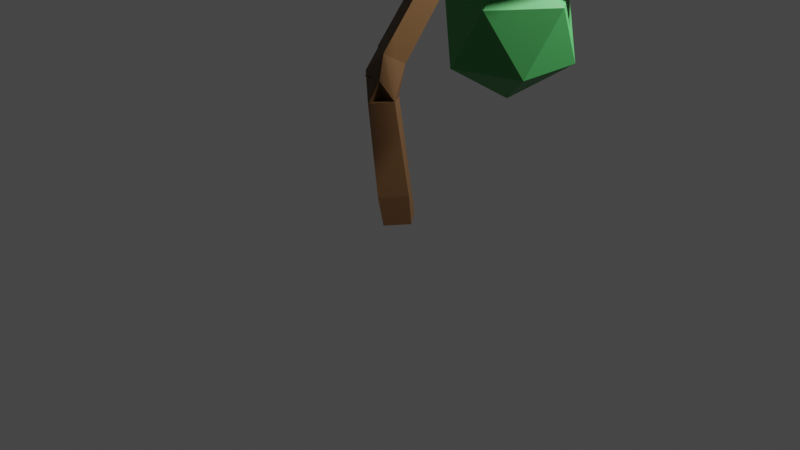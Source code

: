 # Source: whackTree.blend  (saved by Blender 2.81.16; exported with 4.5.12 LTS)
import bpy
from mathutils import Matrix  # noqa: F401  (used for matrix-valued properties, if any)

bpy.ops.wm.read_factory_settings(use_empty=True)
scene = bpy.context.scene
scene.name = 'Scene'

# ---- collections
col_collection = bpy.data.collections.new('Collection'); scene.collection.children.link(col_collection)

# ---- materials (node trees are filled in below, after node groups)
mat_brown = bpy.data.materials.new('Brown')
mat_brown.use_transparent_shadow = False
mat_green = bpy.data.materials.new('Green')
mat_green.use_transparent_shadow = False

# ---- material node trees
mat_brown.use_nodes = True; mat_brown.node_tree.nodes.clear()
_N = mat_brown.node_tree.nodes; _L = mat_brown.node_tree.links
n0 = _N.new('ShaderNodeOutputMaterial'); n0.name = 'Material Output'; n0.location = (300, 300)
n1 = _N.new('ShaderNodeBsdfPrincipled'); n1.name = 'Principled BSDF'; n1.location = (10, 300)
n1.distribution = 'GGX'
n1.subsurface_method = 'BURLEY'
n1.inputs[0].default_value = (0.1226, 0.06025, 0.02174, 1.0)
n1.inputs[3].default_value = 1.45
n1.inputs[27].default_value = (0.0, 0.0, 0.0, 1.0)
n1.inputs[28].default_value = 1.0
_L.new(n1.outputs[0], n0.inputs[0])
n0.is_active_output = True
mat_green.use_nodes = True; mat_green.node_tree.nodes.clear()
_N = mat_green.node_tree.nodes; _L = mat_green.node_tree.links
n0 = _N.new('ShaderNodeOutputMaterial'); n0.name = 'Material Output'; n0.location = (300, 300)
n1 = _N.new('ShaderNodeBsdfPrincipled'); n1.name = 'Principled BSDF'; n1.location = (10, 300)
n1.distribution = 'GGX'
n1.subsurface_method = 'BURLEY'
n1.inputs[0].default_value = (0.0529, 0.3111, 0.07588, 1.0)
n1.inputs[3].default_value = 1.45
n1.inputs[27].default_value = (0.0, 0.0, 0.0, 1.0)
n1.inputs[28].default_value = 1.0
_L.new(n1.outputs[0], n0.inputs[0])
n0.is_active_output = True

# ---- world
world_world = bpy.data.worlds.new('World'); scene.world = world_world
world_world.use_nodes = True; world_world.node_tree.nodes.clear()
_N = world_world.node_tree.nodes; _L = world_world.node_tree.links
n0 = _N.new('ShaderNodeOutputWorld'); n0.name = 'World Output'; n0.location = (300, 300)
n1 = _N.new('ShaderNodeBackground'); n1.name = 'Background'; n1.location = (10, 300)
n1.inputs[0].default_value = (0.05088, 0.05088, 0.05088, 1.0)
_L.new(n1.outputs[0], n0.inputs[0])
n0.is_active_output = True
world_world.color = (0.05088, 0.05088, 0.05088)
world_world.use_sun_shadow = False
world_world.sun_shadow_jitter_overblur = 0.0

# ---- cameras
cam_camera = bpy.data.cameras.new('Camera')
cam_camera.clip_end = 100.0
cam_camera.ortho_scale = 7.314

# ---- lights
light_light = bpy.data.lights.new('Light', 'POINT')
light_light.transmission_factor = 0.0
light_light.energy = 1000.0
light_light.shadow_soft_size = 0.1
light_light.shadow_maximum_resolution = 0.006
light_light.use_absolute_resolution = True
light_light_001 = bpy.data.lights.new('Light.001', 'POINT')
light_light_001.transmission_factor = 0.0
light_light_001.energy = 1000.0
light_light_001.shadow_soft_size = 0.1
light_light_001.shadow_maximum_resolution = 0.006
light_light_001.use_absolute_resolution = True

# ---- meshes
me_icosphere_002 = bpy.data.meshes.new('Icosphere.002')
me_icosphere_002.from_pydata([(0.0, 0.0, -1.0), (0.7236, -0.5257, -0.4472), (-0.2764, -0.8506, -0.4472), (-0.8944, 0.0, -0.4472), (-0.2764, 0.8506, -0.4472), (0.7236, 0.5257, -0.4472), (0.2764, -0.8506, 0.4472), (-0.7236, -0.5257, 0.4472), (-0.7236, 0.5257, 0.4472), (0.2764, 0.8506, 0.4472), (0.8944, 0.0, 0.4472), (0.0, 0.0, 1.0), (-3.222, -0.5535, -6.387), (-2.941, -0.7446, -6.588), (-2.688, -0.4523, -6.511), (-2.969, -0.2613, -6.31), (-0.1826, -2.003, -2.986), (-0.2071, -2.03, -2.806), (-0.1238, -1.869, -2.77), (-0.6579, -2.579, 1.249), (-0.6579, -2.579, 1.249), (-0.6579, -2.579, 1.249), (-0.6579, -2.579, 1.249), (-2.955, -0.5029, -6.449), (-2.955, -0.5029, -6.449), (-2.955, -0.5029, -6.449), (-2.955, -0.5029, -6.449), (0.3481, -2.183, 2.206), (1.09, -5.904, -0.3721), (2.407, -2.357, -2.204), (0.1866, 0.528, -0.09522), (-1.688, -1.393, 1.465), (1.804, -1.986, -4.878), (1.81, -1.968, -4.872), (-0.07518, -3.207, 0.008048), (-0.07518, -3.207, 0.008048), (-0.07518, -3.207, 0.008048), (-0.05004, -3.188, -0.02251), (-0.1531, -3.123, 0.1739), (-0.1531, -3.123, 0.1739), (-0.1531, -3.123, 0.1739), (-0.1531, -3.123, 0.1739), (-0.2247, -3.046, 0.3262), (-0.2247, -3.046, 0.3262), (-0.2247, -3.046, 0.3262), (-0.2247, -3.046, 0.3262), (-0.2924, -2.973, 0.4705), (-0.2924, -2.973, 0.4705), (-0.2924, -2.973, 0.4705), (-0.2924, -2.973, 0.4705), (-0.3575, -2.903, 0.6089), (-0.3575, -2.903, 0.6089), (-0.3575, -2.903, 0.6089), (-0.3575, -2.903, 0.6089), (-0.4204, -2.835, 0.7429), (-0.4204, -2.835, 0.7429), (-0.4204, -2.835, 0.7429), (-0.4204, -2.835, 0.7429), (-0.4817, -2.769, 0.8734), (-0.4817, -2.769, 0.8734), (-0.4817, -2.769, 0.8734), (-0.4817, -2.769, 0.8734), (-0.5416, -2.704, 1.001), (-0.5416, -2.704, 1.001), (-0.5416, -2.704, 1.001), (-0.5416, -2.704, 1.001), (-0.6003, -2.641, 1.126), (-0.6003, -2.641, 1.126), (-0.6003, -2.641, 1.126), (-0.6003, -2.641, 1.126), (-0.2175, -1.343, -0.4195), (2.933e-05, -1.25, -0.3008), (-0.05856, -1.452, -0.4925), (-0.6043, -0.9657, 0.6133), (-0.09099, -1.166, -0.4163), (0.1333, -3.269, -0.3438), (-0.1199, -3.287, -0.0783), (1.294, -4.491, -0.2989), (-1.09, -1.252, -3.046), (-1.217, -1.498, -3.1), (-1.407, -1.58, -2.756), (-1.127, -1.294, -2.77), (-0.09332, -1.833, -2.959), (-0.3767, -1.918, -3.021), (-0.4067, -1.952, -2.8), (-0.3048, -1.755, -2.756), (-0.9768, -1.897, -1.184), (-0.9258, -2.024, -0.9957), (-0.7886, -2.137, -1.115), (-0.7893, -1.971, -1.269), (-0.09279, -1.37, -0.6737), (-0.777, -2.246, -1.242), (-1.101, -2.218, -1.444), (-1.019, -2.3, -1.037), (-0.6941, -2.326, -0.8918), (-0.07387, -3.371, -0.3427), (-0.04253, -3.07, -0.2314), (-1.572, -1.349, -2.612), (-1.196, -1.429, -2.75), (-1.333, -1.161, -2.685), (-0.9195, -2.051, -1.541), (-1.223, -2.004, -1.394), (-2.346, -1.255, -4.352), (-2.079, -1.643, -4.438), (-1.644, -1.093, -3.046), (-2.047, -1.312, -4.501), (-1.425, -1.155, -3.278), (-1.451, -1.454, -3.216), (-1.726, -1.404, -3.089), (-2.817, -0.9719, -6.234), (-2.538, -0.6512, -6.15), (-2.48, -1.087, -4.847), (-2.731, -1.356, -4.952), (-2.435, -1.564, -5.065), (-2.202, -1.296, -4.994), (-0.1596, -3.265, -0.1662), (0.05609, -3.198, 0.06523), (-0.09172, -3.337, 0.06617), (-0.001861, -3.126, -0.1773), (-0.509, -2.857, 0.9498), (-0.6973, -2.648, 1.084), (-0.6125, -2.737, 1.169), (-1.217, -1.498, -3.1), (-1.09, -1.252, -3.046), (-1.127, -1.294, -2.77), (-0.2692, -1.726, -2.978), (-0.3504, -1.729, -2.758), (-0.2728, -2.016, -2.797), (-0.3189, -1.947, -3.019), (-0.8173, -2.135, -1.082), (-0.7894, -1.97, -1.269), (-0.9322, -2.028, -1.002), (-0.1775, -1.242, -0.5437), (-0.1452, -1.335, -0.4216), (-0.7696, -2.251, -1.236), (-1.02, -2.299, -1.037), (-0.9356, -2.409, -1.214), (-0.1344, -3.304, -0.401), (0.02963, -3.166, -0.4091), (-1.437, -1.579, -2.735), (-1.572, -1.349, -2.612), (-1.196, -1.429, -2.75), (-1.318, -1.212, -2.603), (-1.122, -2.183, -1.514), (-1.223, -2.004, -1.394), (-0.9769, -1.897, -1.185), (-0.9195, -2.051, -1.541), (-2.355, -1.257, -4.368), (-2.377, -1.586, -4.289), (-2.079, -1.643, -4.438), (-1.425, -1.435, -3.159), (-1.728, -1.402, -3.096), (-2.047, -1.312, -4.501), (-1.425, -1.155, -3.278), (-1.695, -1.104, -3.143), (-2.832, -0.7067, -6.082), (-2.832, -0.7067, -6.082), (-2.832, -0.7067, -6.082), (-2.832, -0.7067, -6.082), (-2.728, -0.8779, -5.774), (-2.728, -0.8779, -5.774), (-2.728, -0.8779, -5.774), (-2.728, -0.8779, -5.774), (-2.631, -1.039, -5.485), (-2.631, -1.039, -5.485), (-2.631, -1.039, -5.485), (-2.631, -1.039, -5.485), (-2.538, -1.193, -5.207), (-2.538, -1.193, -5.207), (-2.538, -1.193, -5.207), (-2.538, -1.193, -5.207), (-2.448, -1.342, -4.938), (-2.448, -1.342, -4.938), (-2.448, -1.342, -4.938), (-2.448, -1.342, -4.938), (-1.44, -1.126, -2.776), (-1.365, -1.409, -2.845), (-1.541, -1.085, -3.057), (-1.576, -1.373, -3.068), (-1.301, -1.395, -2.951), (0.02362, -3.314, -0.2023), (0.02362, -3.314, -0.2023), (0.02362, -3.314, -0.2023), (0.02362, -3.314, -0.2023), (0.02363, -3.314, -0.2023), (0.02363, -3.314, -0.2023), (0.02363, -3.314, -0.2023), (0.02363, -3.314, -0.2023), (-2.359, -1.488, -4.675), (-2.359, -1.488, -4.675), (-2.359, -1.488, -4.675), (-2.359, -1.488, -4.675), (-2.246, -1.312, -4.645), (-2.197, -1.574, -4.78), (-2.512, -1.637, -4.617), (-0.04724, -1.306, -0.4875), (-0.04724, -1.306, -0.4875), (-0.04724, -1.306, -0.4875), (-0.04724, -1.306, -0.4875), (-0.04724, -1.306, -0.4875), (-0.04724, -1.306, -0.4875), (-0.04724, -1.306, -0.4875), (-0.04724, -1.306, -0.4875), (-1.02, -2.136, -1.263), (-1.02, -2.136, -1.263), (-1.02, -2.136, -1.263), (-1.02, -2.136, -1.263), (-1.076, -2.203, -1.153), (-0.8937, -2.143, -1.203), (-0.9645, -2.069, -1.373), (0.04893, -1.724, -2.834), (0.1316, -1.878, -2.936), (0.1165, -1.995, -2.771), (0.03388, -1.841, -2.669), (1.567, -1.282, -2.341), (-0.4965, -2.422, 1.427), (-0.5783, -2.549, 1.107), (-0.5302, -2.612, 1.233), (-0.5201, -2.52, 1.493), (0.3521, -2.167, 2.196), (1.154, -4.549, -0.3003), (1.159, -4.557, -0.1577), (1.299, -4.498, -0.1577), (1.089, -5.901, -0.3915), (1.563, -1.403, -2.428), (1.518, -1.494, -2.328), (1.52, -1.371, -2.241), (2.418, -2.348, -2.217), (-0.0522, -1.311, -0.6355), (-0.006476, -1.417, -0.4937), (0.1792, 0.5328, -0.1127), (-0.5304, -0.8451, 0.6695), (-0.4353, -0.9322, 0.7388), (-0.5119, -1.053, 0.684), (-1.692, -1.408, 1.452), (0.1564, -1.825, -3.259), (0.2192, -2.062, -3.192), (0.2728, -1.897, -3.143), (-0.1826, -2.003, -2.986), (-0.2071, -2.03, -2.806), (-0.1238, -1.869, -2.77), (-1.127, -1.294, -2.77), (-0.6579, -2.579, 1.249), (-0.6579, -2.579, 1.249), (-0.6579, -2.579, 1.249), (-0.07518, -3.207, 0.008048), (-0.07518, -3.207, 0.008048), (-0.07518, -3.207, 0.008048), (-1.254, -1.539, -2.824), (-1.217, -1.498, -3.1), (-1.09, -1.252, -3.046), (-1.254, -1.539, -2.824), (-1.127, -1.294, -2.77), (-1.09, -1.252, -3.046), (-1.217, -1.498, -3.1), (-2.448, -1.342, -4.938), (-2.448, -1.342, -4.938), (-2.448, -1.342, -4.938), (-1.459, -1.411, -3.173), (-1.44, -1.126, -2.776), (-1.329, -1.121, -2.833), (-1.301, -1.395, -2.951), (-1.592, -1.088, -3.038), (0.02362, -3.314, -0.2023), (0.02362, -3.314, -0.2023), (0.02362, -3.314, -0.2023), (0.02363, -3.314, -0.2023), (0.02363, -3.314, -0.2023), (0.02363, -3.314, -0.2023), (-2.359, -1.488, -4.675), (-2.472, -1.665, -4.705), (-2.359, -1.488, -4.675), (-2.359, -1.488, -4.675), (-2.197, -1.574, -4.78), (-2.522, -1.402, -4.57), (-0.04724, -1.306, -0.4875), (-0.04724, -1.306, -0.4875), (-0.04724, -1.306, -0.4875), (-0.04724, -1.306, -0.4875), (-0.04724, -1.306, -0.4875), (-0.04724, -1.306, -0.4875), (-1.02, -2.136, -1.263), (-1.147, -2.128, -1.323), (-1.02, -2.136, -1.263), (-1.02, -2.136, -1.263), (-0.9645, -2.069, -1.373), (-0.8937, -2.143, -1.203), (0.03388, -1.841, -2.669), (0.1165, -1.995, -2.771), (0.04893, -1.724, -2.834), (0.6076, -3.102, -1.029), (2.526, -3.969, -0.8402), (1.04, -4.932, -1.994), (-0.8172, -4.663, -1.024), (-0.48, -3.533, 0.7302), (1.586, -3.104, 0.8435), (2.286, -6.065, -0.7173), (0.2202, -6.494, -0.8306), (-0.7195, -5.629, 0.8531), (0.7657, -4.666, 2.007), (2.623, -4.935, 1.036), (1.198, -6.496, 1.042), (2.051, -2.793, -3.934), (3.082, -2.709, -2.899), (1.95, -3.621, -2.731), (0.7572, -2.965, -3.27), (1.153, -1.648, -3.772), (2.59, -1.49, -3.542), (2.426, -2.83, -1.596), (0.9894, -2.988, -1.825), (0.4972, -1.769, -2.469), (1.63, -0.8569, -2.636), (2.822, -1.513, -2.097), (1.529, -1.685, -1.433), (-0.3061, -1.678, 0.6194), (-0.358, -1.124, 1.373), (-0.7665, -1.967, 1.383), (-1.125, -2.125, 0.5317), (-0.9384, -1.38, -0.004404), (-0.4643, -0.7605, 0.5155), (-1.209, -1.228, 1.751), (-1.683, -1.847, 1.231), (-1.79, -1.483, 0.3736), (-1.381, -0.6401, 0.3636), (-1.022, -0.4819, 1.215), (-1.842, -0.9287, 1.127), (-0.3458, -1.762, 0.8114), (1.137, -1.705, 0.6805), (0.4477, -3.022, 0.7773), (-0.6838, -2.88, 1.736), (-0.6939, -1.475, 2.231), (0.4313, -0.7489, 1.579), (1.715, -2.788, 1.524), (0.5901, -3.514, 2.176), (-0.1155, -2.558, 3.074), (0.5737, -1.241, 2.978), (1.705, -1.383, 2.019), (1.367, -2.501, 2.944), (1.091, -1.828, -5.3), (1.808, -2.168, -5.259), (1.153, -2.611, -5.179), (0.6177, -2.188, -4.772), (0.9416, -1.483, -4.599), (1.677, -1.47, -4.9), (1.779, -2.738, -4.705), (1.043, -2.751, -4.404), (0.9123, -2.053, -4.046), (1.567, -1.61, -4.125), (2.103, -2.033, -4.533), (1.63, -2.393, -4.005)], [(276, 279), (275, 276)], [(0, 1, 2), (1, 0, 5), (0, 2, 3), (0, 3, 4), (0, 4, 5), (1, 5, 10), (2, 1, 6), (3, 2, 7), (4, 3, 8), (5, 4, 9), (1, 10, 6), (2, 6, 7), (3, 7, 8), (4, 8, 9), (5, 9, 10), (6, 10, 11), (7, 6, 11), (8, 7, 11), (9, 8, 11), (10, 9, 11), (195, 199, 90), (73, 72, 233), (233, 71, 232), (74, 70, 73), (242, 66, 69), (196, 74, 71), (194, 112, 113), (243, 69, 68), (244, 68, 67), (19, 67, 66), (69, 62, 65), (68, 65, 64), (67, 64, 63), (66, 63, 62), (65, 58, 61), (76, 37, 96), (64, 61, 60), (63, 60, 59), (87, 101, 93), (62, 59, 58), (61, 54, 57), (86, 101, 87), (60, 57, 56), (59, 56, 55), (58, 55, 54), (88, 87, 93), (100, 91, 92), (101, 92, 93), (57, 50, 53), (56, 53, 52), (55, 52, 51), (54, 51, 50), (112, 194, 102), (53, 46, 49), (52, 49, 48), (97, 108, 80), (98, 80, 79), (51, 48, 47), (50, 47, 46), (99, 98, 81), (49, 42, 45), (48, 45, 44), (193, 103, 113), (47, 44, 43), (46, 43, 42), (45, 38, 41), (44, 41, 40), (236, 237, 212), (43, 40, 39), (151, 262, 154), (105, 103, 114), (102, 105, 111), (42, 39, 38), (17, 212, 213), (41, 34, 245), (40, 245, 246), (111, 105, 114), (39, 246, 247), (103, 193, 114), (38, 247, 34), (138, 180, 137), (212, 287, 213), (213, 289, 210), (210, 211, 237), (207, 136, 135), (286, 284, 136), (284, 282, 283), (237, 235, 210), (143, 281, 144), (281, 135, 144), (237, 288, 212), (213, 210, 126), (90, 275, 71), (71, 279, 277), (129, 131, 135), (136, 203, 143), (71, 278, 196), (149, 192, 172), (192, 272, 172), (274, 271, 272), (271, 270, 269), (189, 269, 149), (196, 195, 90), (137, 266, 117), (117, 267, 181), (181, 267, 264), (264, 268, 263), (180, 263, 137), (263, 184, 137), (172, 188, 189), (177, 154, 175), (177, 178, 153), (145, 144, 131), (153, 261, 123), (123, 260, 175), (154, 259, 175), (149, 172, 152), (146, 134, 136), (131, 144, 135), (175, 176, 140), (146, 136, 143), (139, 122, 141), (176, 151, 140), (151, 139, 140), (114, 255, 113), (140, 142, 175), (113, 257, 193), (141, 252, 124), (215, 20, 218), (269, 273, 149), (124, 253, 123), (123, 254, 122), (81, 250, 78), (78, 249, 79), (79, 248, 98), (148, 189, 149), (116, 245, 138), (141, 124, 142), (154, 177, 153), (138, 246, 180), (172, 147, 152), (180, 247, 117), (20, 242, 218), (218, 243, 121), (121, 217, 218), (117, 265, 180), (80, 107, 79), (121, 244, 120), (236, 238, 16), (16, 239, 17), (17, 240, 212), (212, 82, 236), (106, 99, 78), (150, 139, 151), (111, 112, 102), (175, 262, 177), (128, 125, 235), (210, 125, 126), (104, 108, 97), (283, 207, 135), (79, 106, 78), (120, 19, 20), (96, 37, 75), (97, 99, 104), (150, 123, 122), (124, 175, 142), (193, 171, 114), (122, 251, 141), (17, 126, 127), (189, 147, 172), (130, 134, 146), (89, 91, 100), (86, 89, 100), (145, 130, 146), (118, 116, 138), (117, 115, 137), (98, 241, 81), (17, 128, 16), (216, 20, 215), (117, 34, 116), (74, 196, 90), (231, 232, 74), (77, 95, 75), (221, 95, 220), (222, 76, 221), (222, 75, 37), (83, 250, 82), (83, 248, 249), (84, 241, 248), (82, 241, 85), (239, 83, 238), (240, 84, 239), (82, 85, 240), (86, 90, 89), (87, 74, 86), (88, 70, 87), (89, 72, 88), (93, 92, 95), (91, 88, 94), (95, 91, 75), (96, 93, 76), (75, 94, 96), (80, 101, 97), (98, 92, 80), (99, 100, 98), (99, 101, 86), (105, 102, 104), (108, 103, 107), (104, 194, 108), (107, 105, 106), (13, 112, 12), (13, 110, 109), (15, 110, 14), (12, 111, 15), (110, 113, 109), (111, 114, 110), (119, 116, 217), (119, 115, 117), (216, 115, 120), (217, 118, 216), (121, 115, 119), (253, 128, 254), (252, 125, 253), (252, 127, 126), (251, 128, 127), (131, 129, 229), (132, 130, 145), (228, 229, 130), (132, 131, 133), (135, 136, 115), (115, 118, 129), (134, 137, 136), (118, 138, 134), (144, 142, 140), (139, 141, 146), (143, 144, 139), (146, 142, 145), (152, 150, 149), (150, 151, 148), (152, 154, 153), (147, 151, 154), (155, 24, 23), (156, 25, 24), (157, 26, 25), (158, 23, 26), (159, 156, 155), (160, 157, 156), (161, 158, 157), (162, 155, 158), (163, 160, 159), (164, 161, 160), (165, 162, 161), (166, 159, 162), (167, 164, 163), (168, 165, 164), (169, 166, 165), (170, 163, 166), (171, 168, 167), (257, 169, 168), (256, 170, 169), (255, 167, 170), (176, 262, 259), (176, 261, 178), (262, 261, 258), (184, 181, 265), (268, 264, 181), (267, 263, 264), (266, 265, 263), (274, 272, 188), (273, 272, 192), (273, 269, 271), (274, 269, 270), (199, 278, 195), (284, 207, 203), (281, 285, 283), (281, 207, 282), (12, 24, 23), (13, 25, 24), (14, 26, 25), (15, 23, 26), (214, 211, 289), (224, 288, 211), (226, 288, 225), (214, 287, 226), (219, 217, 216), (219, 218, 27), (28, 220, 223), (28, 77, 222), (227, 224, 214), (227, 225, 224), (227, 226, 29), (230, 229, 228), (230, 133, 30), (234, 231, 73), (234, 232, 31), (32, 235, 33), (33, 236, 32), (195, 280, 199), (73, 70, 72), (233, 72, 71), (74, 232, 71), (242, 19, 66), (243, 242, 69), (244, 243, 68), (19, 244, 67), (69, 66, 62), (68, 69, 65), (67, 68, 64), (66, 67, 63), (65, 62, 58), (64, 65, 61), (63, 64, 60), (62, 63, 59), (61, 58, 54), (60, 61, 57), (59, 60, 56), (58, 59, 55), (57, 54, 50), (56, 57, 53), (55, 56, 52), (54, 55, 51), (53, 50, 46), (52, 53, 49), (51, 52, 48), (50, 51, 47), (49, 46, 42), (48, 49, 45), (47, 48, 44), (46, 47, 43), (45, 42, 38), (44, 45, 41), (43, 44, 40), (151, 258, 262), (42, 43, 39), (41, 38, 34), (40, 41, 245), (39, 40, 246), (38, 39, 247), (212, 288, 287), (213, 287, 289), (210, 289, 211), (207, 286, 136), (286, 285, 284), (284, 285, 282), (143, 203, 281), (281, 283, 135), (237, 211, 288), (90, 199, 275), (71, 275, 279), (136, 284, 203), (71, 277, 278), (149, 273, 192), (192, 274, 272), (274, 270, 271), (189, 188, 269), (196, 278, 195), (137, 184, 266), (117, 266, 267), (264, 267, 268), (180, 265, 263), (263, 268, 184), (172, 272, 188), (177, 262, 178), (153, 178, 261), (123, 261, 260), (154, 262, 259), (175, 259, 176), (176, 258, 151), (114, 171, 255), (255, 256, 257), (113, 255, 257), (141, 251, 252), (269, 270, 273), (124, 252, 253), (123, 253, 254), (81, 241, 250), (78, 250, 249), (79, 249, 248), (116, 34, 245), (138, 245, 246), (180, 246, 247), (20, 19, 242), (218, 242, 243), (117, 181, 265), (80, 108, 107), (121, 243, 244), (236, 82, 238), (16, 238, 239), (17, 239, 240), (212, 240, 82), (194, 113, 103), (106, 104, 99), (150, 122, 139), (175, 260, 262), (210, 235, 125), (283, 282, 207), (79, 107, 106), (120, 244, 19), (150, 153, 123), (124, 123, 175), (128, 236, 16), (81, 78, 99), (193, 257, 171), (122, 254, 251), (17, 213, 126), (189, 148, 147), (130, 129, 134), (89, 88, 91), (98, 248, 241), (17, 127, 128), (216, 120, 20), (117, 247, 34), (72, 90, 71), (231, 74, 73), (77, 220, 95), (221, 76, 95), (222, 37, 76), (222, 77, 75), (83, 249, 250), (83, 84, 248), (84, 85, 241), (82, 250, 241), (238, 83, 82), (239, 84, 83), (240, 85, 84), (86, 74, 90), (87, 70, 74), (88, 72, 70), (89, 90, 72), (95, 92, 91), (94, 88, 93), (95, 76, 93), (96, 94, 93), (75, 91, 94), (80, 92, 101), (98, 100, 92), (99, 97, 101), (99, 86, 100), (107, 103, 105), (108, 194, 103), (104, 102, 194), (106, 105, 104), (13, 109, 112), (13, 14, 110), (15, 111, 110), (12, 112, 111), (109, 113, 112), (110, 114, 113), (118, 217, 116), (119, 117, 116), (216, 118, 115), (217, 121, 119), (121, 120, 115), (253, 125, 128), (252, 126, 125), (252, 251, 127), (251, 254, 128), (229, 129, 130), (132, 228, 130), (133, 131, 229), (132, 145, 131), (135, 115, 129), (129, 118, 134), (134, 138, 137), (115, 136, 137), (139, 144, 140), (146, 141, 142), (144, 145, 142), (143, 139, 146), (149, 150, 148), (148, 151, 147), (152, 147, 154), (150, 152, 153), (155, 156, 24), (156, 157, 25), (157, 158, 26), (158, 155, 23), (159, 160, 156), (160, 161, 157), (161, 162, 158), (162, 159, 155), (163, 164, 160), (164, 165, 161), (165, 166, 162), (166, 163, 159), (167, 168, 164), (168, 169, 165), (169, 170, 166), (170, 167, 163), (171, 257, 168), (257, 256, 169), (256, 255, 170), (255, 171, 167), (176, 178, 262), (176, 258, 261), (262, 260, 261), (184, 268, 181), (267, 266, 263), (266, 184, 265), (273, 271, 272), (274, 188, 269), (199, 280, 278), (284, 286, 207), (284, 283, 285), (281, 282, 285), (281, 203, 207), (12, 13, 24), (13, 14, 25), (14, 15, 26), (15, 12, 23), (214, 224, 211), (224, 225, 288), (226, 287, 288), (214, 289, 287), (219, 216, 215), (219, 27, 217), (27, 218, 217), (219, 215, 218), (223, 220, 77), (28, 221, 220), (28, 222, 221), (28, 223, 77), (227, 29, 225), (29, 226, 225), (227, 214, 226), (230, 228, 132), (230, 30, 229), (30, 133, 229), (230, 132, 133), (234, 31, 231), (31, 232, 231), (234, 233, 232), (234, 73, 233), (32, 128, 235), (32, 236, 128), (33, 237, 236), (33, 235, 237), (290, 291, 292), (291, 290, 295), (290, 292, 293), (290, 293, 294), (290, 294, 295), (291, 295, 300), (292, 291, 296), (293, 292, 297), (294, 293, 298), (295, 294, 299), (291, 300, 296), (292, 296, 297), (293, 297, 298), (294, 298, 299), (295, 299, 300), (296, 300, 301), (297, 296, 301), (298, 297, 301), (299, 298, 301), (300, 299, 301), (302, 303, 304), (303, 302, 307), (302, 304, 305), (302, 305, 306), (302, 306, 307), (303, 307, 312), (304, 303, 308), (305, 304, 309), (306, 305, 310), (307, 306, 311), (303, 312, 308), (304, 308, 309), (305, 309, 310), (306, 310, 311), (307, 311, 312), (308, 312, 313), (309, 308, 313), (310, 309, 313), (311, 310, 313), (312, 311, 313), (314, 315, 316), (315, 314, 319), (314, 316, 317), (314, 317, 318), (314, 318, 319), (315, 319, 324), (316, 315, 320), (317, 316, 321), (318, 317, 322), (319, 318, 323), (315, 324, 320), (316, 320, 321), (317, 321, 322), (318, 322, 323), (319, 323, 324), (320, 324, 325), (321, 320, 325), (322, 321, 325), (323, 322, 325), (324, 323, 325), (326, 327, 328), (327, 326, 331), (326, 328, 329), (326, 329, 330), (326, 330, 331), (327, 331, 336), (328, 327, 332), (329, 328, 333), (330, 329, 334), (331, 330, 335), (327, 336, 332), (328, 332, 333), (329, 333, 334), (330, 334, 335), (331, 335, 336), (332, 336, 337), (333, 332, 337), (334, 333, 337), (335, 334, 337), (336, 335, 337), (338, 339, 340), (339, 338, 343), (338, 340, 341), (338, 341, 342), (338, 342, 343), (339, 343, 348), (340, 339, 344), (341, 340, 345), (342, 341, 346), (343, 342, 347), (339, 348, 344), (340, 344, 345), (341, 345, 346), (342, 346, 347), (343, 347, 348), (344, 348, 349), (345, 344, 349), (346, 345, 349), (347, 346, 349), (348, 347, 349)])
me_icosphere_002.polygons.foreach_set('material_index', [1, 1, 1, 1, 1, 1, 1, 1, 1, 1, 1, 1, 1, 1, 1, 1, 1, 1, 1, 1, 0, 0, 0, 0, 0, 0, 0, 0, 0, 0, 0, 0, 0, 0, 0, 0, 0, 0, 0, 0, 0, 0, 0, 0, 0, 0, 0, 0, 0, 0, 0, 0, 0, 0, 0, 0, 0, 0, 0, 0, 0, 0, 0, 0, 0, 0, 0, 0, 0, 0, 0, 0, 0, 0, 0, 0, 0, 0, 0, 0, 0, 0, 0, 0, 0, 0, 0, 0, 0, 0, 0, 0, 0, 0, 0, 0, 0, 0, 0, 0, 0, 0, 0, 0, 0, 0, 0, 0, 0, 0, 0, 0, 0, 0, 0, 0, 0, 0, 0, 0, 0, 0, 0, 0, 0, 0, 0, 0, 0, 0, 0, 0, 0, 0, 0, 0, 0, 0, 0, 0, 0, 0, 0, 0, 0, 0, 0, 0, 0, 0, 0, 0, 0, 0, 0, 0, 0, 0, 0, 0, 0, 0, 0, 0, 0, 0, 0, 0, 0, 0, 0, 0, 0, 0, 0, 0, 0, 0, 0, 0, 0, 0, 0, 0, 0, 0, 0, 0, 0, 0, 0, 0, 0, 0, 0, 0, 0, 0, 0, 0, 0, 0, 0, 0, 0, 0, 0, 0, 0, 0, 0, 0, 0, 0, 0, 0, 0, 0, 0, 0, 0, 0, 0, 0, 0, 0, 0, 0, 0, 0, 0, 0, 0, 0, 0, 0, 0, 0, 0, 0, 0, 0, 0, 0, 0, 0, 0, 0, 0, 0, 0, 0, 0, 0, 0, 0, 0, 0, 0, 0, 0, 0, 0, 0, 0, 0, 0, 0, 0, 0, 0, 0, 0, 0, 0, 0, 0, 0, 0, 0, 0, 0, 0, 0, 0, 0, 0, 0, 0, 0, 0, 0, 0, 0, 0, 0, 0, 0, 0, 0, 0, 0, 0, 0, 0, 0, 0, 0, 0, 0, 0, 0, 0, 0, 0, 0, 0, 0, 0, 0, 0, 0, 0, 0, 0, 0, 0, 0, 0, 0, 0, 0, 0, 0, 0, 0, 0, 0, 0, 0, 0, 0, 0, 0, 0, 0, 0, 0, 0, 0, 0, 0, 0, 0, 0, 0, 0, 0, 0, 0, 0, 0, 0, 0, 0, 0, 0, 0, 0, 0, 0, 0, 0, 0, 0, 0, 0, 0, 0, 0, 0, 0, 0, 0, 0, 0, 0, 0, 0, 0, 0, 0, 0, 0, 0, 0, 0, 0, 0, 0, 0, 0, 0, 0, 0, 0, 0, 0, 0, 0, 0, 0, 0, 0, 0, 0, 0, 0, 0, 0, 0, 0, 0, 0, 0, 0, 0, 0, 0, 0, 0, 0, 0, 0, 0, 0, 0, 0, 0, 0, 0, 0, 0, 0, 0, 0, 0, 0, 0, 0, 0, 0, 0, 0, 0, 0, 0, 0, 0, 0, 0, 0, 0, 0, 0, 0, 0, 0, 0, 0, 0, 0, 0, 0, 0, 0, 0, 0, 0, 0, 0, 0, 0, 0, 0, 0, 0, 0, 0, 0, 0, 0, 0, 0, 0, 0, 0, 0, 0, 0, 0, 0, 0, 0, 0, 0, 0, 0, 0, 0, 0, 0, 0, 0, 0, 0, 0, 0, 0, 0, 0, 0, 0, 0, 0, 0, 0, 0, 0, 0, 0, 0, 0, 0, 0, 0, 0, 1, 1, 1, 1, 1, 1, 1, 1, 1, 1, 1, 1, 1, 1, 1, 1, 1, 1, 1, 1, 1, 1, 1, 1, 1, 1, 1, 1, 1, 1, 1, 1, 1, 1, 1, 1, 1, 1, 1, 1, 1, 1, 1, 1, 1, 1, 1, 1, 1, 1, 1, 1, 1, 1, 1, 1, 1, 1, 1, 1, 1, 1, 1, 1, 1, 1, 1, 1, 1, 1, 1, 1, 1, 1, 1, 1, 1, 1, 1, 1, 1, 1, 1, 1, 1, 1, 1, 1, 1, 1, 1, 1, 1, 1, 1, 1, 1, 1, 1, 1])
_uv = me_icosphere_002.uv_layers.new(name='UVMap')
_uv.uv.foreach_set('vector', [0.8182, 0.0, 0.7273, 0.1575, 0.9091, 0.1575, 0.7273, 0.1575, 0.6364, 0.0, 0.5455, 0.1575, 0.09091, 0.0, 0.0, 0.1575, 0.1818, 0.1575, 0.2727, 0.0, 0.1818, 0.1575, 0.3636, 0.1575, 0.4545, 0.0, 0.3636, 0.1575, 0.5455, 0.1575, 0.7273, 0.1575, 0.5455, 0.1575, 0.6364, 0.3149, 0.9091, 0.1575, 0.7273, 0.1575, 0.8182, 0.3149, 0.1818, 0.1575, 0.0, 0.1575, 0.09091, 0.3149, 0.3636, 0.1575, 0.1818, 0.1575, 0.2727, 0.3149, 0.5455, 0.1575, 0.3636, 0.1575, 0.4545, 0.3149, 0.7273, 0.1575, 0.6364, 0.3149, 0.8182, 0.3149, 0.9091, 0.1575, 0.8182, 0.3149, 1.0, 0.3149, 0.1818, 0.1575, 0.09091, 0.3149, 0.2727, 0.3149, 0.3636, 0.1575, 0.2727, 0.3149, 0.4545, 0.3149, 0.5455, 0.1575, 0.4545, 0.3149, 0.6364, 0.3149, 0.8182, 0.3149, 0.6364, 0.3149, 0.7273, 0.4724, 1.0, 0.3149, 0.8182, 0.3149, 0.9091, 0.4724, 0.2727, 0.3149, 0.09091, 0.3149, 0.1818, 0.4724, 0.4545, 0.3149, 0.2727, 0.3149, 0.3636, 0.4724, 0.6364, 0.3149, 0.4545, 0.3149, 0.5455, 0.4724, 0.0, 0.0, 0.0, 0.0, 0.0, 0.0, 0.0, 0.0, 0.0, 0.0, 0.0, 0.0, 0.0, 0.0, 0.0, 0.0, 0.0, 0.0, 0.0, 0.0, 0.0, 0.0, 0.0, 0.0, 0.0, 0.0, 0.0, 0.0, 0.0, 0.0, 0.0, 0.0, 0.0, 0.0, 0.0, 0.0, 0.0, 0.0, 0.0, 0.0, 0.0, 0.0, 0.0, 0.0, 0.0, 0.0, 0.0, 0.0, 0.0, 0.0, 0.0, 0.0, 0.0, 0.0, 0.0, 0.0, 0.0, 0.0, 0.0, 0.0, 0.0, 0.0, 0.0, 0.0, 0.0, 0.0, 0.0, 0.0, 0.0, 0.0, 0.0, 0.0, 0.0, 0.0, 0.0, 0.0, 0.0, 0.0, 0.0, 0.0, 0.0, 0.0, 0.0, 0.0, 0.0, 0.0, 0.0, 0.0, 0.0, 0.0, 0.0, 0.0, 0.0, 0.0, 0.0, 0.0, 0.0, 0.0, 0.0, 0.0, 0.0, 0.0, 0.0, 0.0, 0.0, 0.0, 0.0, 0.0, 0.0, 0.0, 0.0, 0.0, 0.0, 0.0, 0.0, 0.0, 0.0, 0.0, 0.0, 0.0, 0.0, 0.0, 0.0, 0.0, 0.0, 0.0, 0.0, 0.0, 0.0, 0.0, 0.0, 0.0, 0.0, 0.0, 0.0, 0.0, 0.0, 0.0, 0.0, 0.0, 0.0, 0.0, 0.0, 0.0, 0.0, 0.0, 0.0, 0.0, 0.0, 0.0, 0.0, 0.0, 0.0, 0.0, 0.0, 0.0, 0.0, 0.0, 0.0, 0.0, 0.0, 0.0, 0.0, 0.0, 0.0, 0.0, 0.0, 0.0, 0.0, 0.0, 0.0, 0.0, 0.0, 0.0, 0.0, 0.0, 0.0, 0.0, 0.0, 0.0, 0.0, 0.0, 0.0, 0.0, 0.0, 0.0, 0.0, 0.0, 0.0, 0.0, 0.0, 0.0, 0.0, 0.0, 0.0, 0.0, 0.0, 0.0, 0.0, 0.0, 0.0, 0.0, 0.0, 0.0, 0.0, 0.0, 0.0, 0.0, 0.0, 0.0, 0.0, 0.0, 0.0, 0.0, 0.0, 0.0, 0.0, 0.0, 0.0, 0.0, 0.0, 0.0, 0.0, 0.0, 0.0, 0.0, 0.0, 0.0, 0.0, 0.0, 0.0, 0.0, 0.0, 0.0, 0.0, 0.0, 0.0, 0.0, 0.0, 0.0, 0.0, 0.0, 0.0, 0.0, 0.0, 0.0, 0.0, 0.0, 0.0, 0.0, 0.0, 0.0, 0.0, 0.0, 0.0, 0.0, 0.0, 0.0, 0.0, 0.0, 0.0, 0.0, 0.0, 0.0, 0.0, 0.0, 0.0, 0.0, 0.0, 0.0, 0.0, 0.0, 0.0, 0.0, 0.0, 0.0, 0.0, 0.0, 0.0, 0.0, 0.0, 0.0, 0.0, 0.0, 0.0, 0.0, 0.0, 0.0, 0.0, 0.0, 0.0, 0.0, 0.0, 0.0, 0.0, 0.0, 0.0, 0.0, 0.0, 0.0, 0.0, 0.0, 0.0, 0.0, 0.0, 0.0, 0.0, 0.0, 0.0, 0.0, 0.0, 0.0, 0.0, 0.0, 0.0, 0.0, 0.0, 0.0, 0.0, 0.0, 0.0, 0.0, 0.0, 0.0, 0.0, 0.0, 0.0, 0.0, 0.0, 0.0, 0.0, 0.0, 0.0, 0.0, 0.0, 0.0, 0.0, 0.0, 0.0, 0.0, 0.0, 0.0, 0.0, 0.0, 0.0, 0.0, 0.0, 0.0, 0.0, 0.0, 0.0, 0.0, 0.0, 0.0, 0.0, 0.0, 0.0, 0.0, 0.0, 0.0, 0.0, 0.0, 0.0, 0.0, 0.0, 0.0, 0.0, 0.0, 0.0, 0.0, 0.0, 0.0, 0.0, 0.0, 0.0, 0.0, 0.0, 0.0, 0.0, 0.0, 0.0, 0.0, 0.0, 0.0, 0.0, 0.0, 0.0, 0.0, 0.0, 0.0, 0.0, 0.0, 0.0, 0.0, 0.0, 0.0, 0.0, 0.0, 0.0, 0.0, 0.0, 0.0, 0.0, 0.0, 0.0, 0.0, 0.0, 0.0, 0.0, 0.0, 0.0, 0.0, 0.0, 0.0, 0.0, 0.0, 0.0, 0.0, 0.0, 0.0, 0.0, 0.0, 0.0, 0.0, 0.0, 0.0, 0.0, 0.0, 0.0, 0.0, 0.0, 0.0, 0.0, 0.0, 0.0, 0.0, 0.0, 0.0, 0.0, 0.0, 0.0, 0.0, 0.0, 0.0, 0.0, 0.0, 0.0, 0.0, 0.0, 0.0, 0.0, 0.0, 0.0, 0.0, 0.0, 0.0, 0.0, 0.0, 0.0, 0.0, 0.0, 0.0, 0.0, 0.0, 0.0, 0.0, 0.0, 0.0, 0.0, 0.0, 0.0, 0.0, 0.0, 0.0, 0.0, 0.0, 0.0, 0.0, 0.0, 0.0, 0.0, 0.0, 0.0, 0.0, 0.0, 0.0, 0.0, 0.0, 0.0, 0.0, 0.0, 0.0, 0.0, 0.0, 0.0, 0.0, 0.0, 0.0, 0.0, 0.0, 0.0, 0.0, 0.0, 0.0, 0.0, 0.0, 0.0, 0.0, 0.0, 0.0, 0.0, 0.0, 0.0, 0.0, 0.0, 0.0, 0.0, 0.0, 0.0, 0.0, 0.0, 0.0, 0.0, 0.0, 0.0, 0.0, 0.0, 0.0, 0.0, 0.0, 0.0, 0.0, 0.0, 0.0, 0.0, 0.0, 0.0, 0.0, 0.0, 0.0, 0.0, 0.0, 0.0, 0.0, 0.0, 0.0, 0.0, 0.0, 0.0, 0.0, 0.0, 0.0, 0.0, 0.0, 0.0, 0.0, 0.0, 0.0, 0.0, 0.0, 0.0, 0.0, 0.0, 0.0, 0.0, 0.0, 0.0, 0.0, 0.0, 0.0, 0.0, 0.0, 0.0, 0.0, 0.0, 0.0, 0.0, 0.0, 0.0, 0.0, 0.0, 0.0, 0.0, 0.0, 0.0, 0.0, 0.0, 0.0, 0.0, 0.0, 0.0, 0.0, 0.0, 0.0, 0.0, 0.0, 0.0, 0.0, 0.0, 0.0, 0.0, 0.0, 0.0, 0.0, 0.0, 0.0, 0.0, 0.0, 0.0, 0.0, 0.0, 0.0, 0.0, 0.0, 0.0, 0.0, 0.0, 0.0, 0.0, 0.0, 0.0, 0.0, 0.0, 0.0, 0.0, 0.0, 0.0, 0.0, 0.0, 0.0, 0.0, 0.0, 0.0, 0.0, 0.0, 0.0, 0.0, 0.0, 0.0, 0.0, 0.0, 0.0, 0.0, 0.0, 0.0, 0.0, 0.0, 0.0, 0.0, 0.0, 0.0, 0.0, 0.0, 0.0, 0.0, 0.0, 0.0, 0.0, 0.0, 0.0, 0.0, 0.0, 0.0, 0.0, 0.0, 0.0, 0.0, 0.0, 0.0, 0.0, 0.0, 0.0, 0.0, 0.0, 0.0, 0.0, 0.0, 0.0, 0.0, 0.0, 0.0, 0.0, 0.0, 0.0, 0.0, 0.0, 0.0, 0.0, 0.0, 0.0, 0.0, 0.0, 0.0, 0.0, 0.0, 0.0, 0.0, 0.0, 0.0, 0.0, 0.0, 0.0, 0.0, 0.0, 0.0, 0.0, 0.0, 0.0, 0.0, 0.0, 0.0, 0.0, 0.0, 0.0, 0.0, 0.0, 0.0, 0.0, 0.0, 0.0, 0.0, 0.0, 0.0, 0.0, 0.0, 0.0, 0.0, 0.0, 0.0, 0.0, 0.0, 0.0, 0.0, 0.0, 0.0, 0.0, 0.0, 0.0, 0.0, 0.0, 0.0, 0.0, 0.0, 0.0, 0.0, 0.0, 0.0, 0.0, 0.0, 0.0, 0.0, 0.0, 0.0, 0.0, 0.0, 0.0, 0.0, 0.0, 0.0, 0.0, 0.0, 0.0, 0.0, 0.0, 0.0, 0.0, 0.0, 0.0, 0.0, 0.0, 0.0, 0.0, 0.0, 0.0, 0.0, 0.0, 0.0, 0.0, 0.0, 0.0, 0.0, 0.0, 0.0, 0.0, 0.0, 0.0, 0.0, 0.0, 0.0, 0.0, 0.0, 0.0, 0.0, 0.0, 0.0, 0.0, 0.0, 0.0, 0.0, 0.0, 0.0, 0.0, 0.0, 0.0, 0.0, 0.0, 0.0, 0.0, 0.0, 0.0, 0.0, 0.0, 0.0, 0.0, 0.0, 0.0, 0.0, 0.0, 0.0, 0.0, 0.0, 0.0, 0.0, 0.0, 0.0, 0.0, 0.0, 0.0, 0.0, 0.0, 0.0, 0.0, 0.0, 0.0, 0.0, 0.0, 0.0, 0.0, 0.0, 0.0, 0.0, 0.0, 0.0, 0.0, 0.0, 0.0, 0.0, 0.0, 0.0, 0.0, 0.0, 0.0, 0.0, 0.0, 0.0, 0.0, 0.0, 0.0, 0.0, 0.0, 0.0, 0.0, 0.0, 0.0, 0.0, 0.0, 0.0, 0.0, 0.0, 0.0, 0.0, 0.0, 0.0, 0.0, 0.0, 0.0, 0.0, 0.0, 0.0, 0.0, 0.0, 0.0, 0.0, 0.0, 0.0, 0.0, 0.0, 0.0, 0.0, 0.0, 0.0, 0.0, 0.0, 0.0, 0.0, 0.0, 0.0, 0.0, 0.0, 0.0, 0.0, 0.0, 0.0, 0.0, 0.0, 0.0, 0.0, 0.0, 0.0, 0.0, 0.0, 0.0, 0.0, 0.0, 0.0, 0.0, 0.0, 0.0, 0.0, 0.0, 0.0, 0.0, 0.0, 0.0, 0.0, 0.0, 0.0, 0.0, 0.0, 0.0, 0.0, 0.0, 0.0, 0.0, 0.0, 0.0, 0.0, 0.0, 0.0, 0.0, 0.0, 0.0, 0.0, 0.0, 0.0, 0.0, 0.0, 0.0, 0.0, 0.0, 0.0, 0.0, 0.0, 0.0, 0.0, 0.0, 0.0, 0.0, 0.0, 0.0, 0.0, 0.0, 0.0, 0.0, 0.0, 0.0, 0.0, 0.0, 0.0, 0.0, 0.0, 0.0, 0.0, 0.0, 0.0, 0.0, 0.0, 0.0, 0.0, 0.0, 0.0, 0.0, 0.0, 0.0, 0.0, 0.0, 0.0, 0.0, 0.0, 0.0, 0.0, 0.0, 0.0, 0.0, 0.0, 0.0, 0.0, 0.0, 0.0, 0.0, 0.0, 0.0, 0.0, 0.0, 0.0, 0.0, 0.0, 0.0, 0.0, 0.0, 0.0, 0.0, 0.0, 0.0, 0.0, 0.0, 0.0, 0.0, 0.0, 0.0, 0.0, 0.0, 0.0, 0.0, 0.0, 0.0, 0.0, 0.0, 0.0, 0.0, 0.0, 0.0, 0.0, 0.0, 0.0, 0.0, 0.0, 0.0, 0.0, 0.0, 0.0, 0.0, 0.0, 0.0, 0.0, 0.0, 0.0, 0.0, 0.0, 0.0, 0.0, 0.0, 0.0, 0.0, 0.0, 0.0, 0.0, 0.0, 0.0, 0.0, 0.0, 0.0, 0.0, 0.0, 0.0, 0.0, 0.0, 0.0, 0.0, 0.0, 0.0, 0.0, 0.0, 0.0, 0.0, 0.0, 0.0, 0.0, 0.0, 0.0, 0.0, 0.0, 0.0, 0.0, 0.0, 0.0, 0.0, 0.0, 0.0, 0.0, 0.0, 0.0, 0.0, 0.0, 0.0, 0.0, 0.0, 0.0, 0.0, 0.0, 0.0, 0.0, 0.0, 0.0, 0.0, 0.0, 0.0, 0.0, 0.0, 0.0, 0.0, 0.0, 0.0, 0.0, 0.0, 0.0, 0.0, 0.0, 0.0, 0.0, 0.0, 0.0, 0.0, 0.0, 0.0, 0.0, 0.0, 0.0, 0.0, 0.0, 0.0, 0.0, 0.0, 0.0, 0.0, 0.0, 0.0, 0.0, 0.0, 0.0, 0.0, 0.0, 0.0, 0.0, 0.0, 0.0, 0.0, 0.0, 0.0, 0.0, 0.0, 0.0, 0.0, 0.0, 0.0, 0.0, 0.0, 0.0, 0.0, 0.0, 0.0, 0.0, 0.0, 0.0, 0.0, 0.0, 0.0, 0.0, 0.0, 0.0, 0.0, 0.0, 0.0, 0.0, 0.0, 0.0, 0.0, 0.0, 0.0, 0.0, 0.0, 0.0, 0.0, 0.0, 0.0, 0.0, 0.0, 0.0, 0.0, 0.0, 0.0, 0.0, 0.0, 0.0, 0.0, 0.0, 0.0, 0.0, 0.0, 0.0, 0.0, 0.0, 0.0, 0.0, 0.0, 0.0, 0.0, 0.0, 0.0, 0.0, 0.0, 0.0, 0.0, 0.0, 0.0, 0.0, 0.0, 0.0, 0.0, 0.0, 0.0, 0.0, 0.0, 0.0, 0.0, 0.0, 0.0, 0.0, 0.0, 0.0, 0.0, 0.0, 0.0, 0.0, 0.0, 0.0, 0.0, 0.0, 0.0, 0.0, 0.0, 0.0, 0.0, 0.0, 0.0, 0.0, 0.0, 0.0, 0.0, 0.0, 0.0, 0.0, 0.0, 0.0, 0.0, 0.0, 0.0, 0.0, 0.0, 0.0, 0.0, 0.0, 0.0, 0.0, 0.0, 0.0, 0.0, 0.0, 0.0, 0.0, 0.0, 0.0, 0.0, 0.0, 0.0, 0.0, 0.0, 0.0, 0.0, 0.0, 0.0, 0.0, 0.0, 0.0, 0.0, 0.0, 0.0, 0.0, 0.0, 0.0, 0.0, 0.0, 0.0, 0.0, 0.0, 0.0, 0.0, 0.0, 0.0, 0.0, 0.0, 0.0, 0.0, 0.0, 0.0, 0.0, 0.0, 0.0, 0.0, 0.0, 0.0, 0.0, 0.0, 0.0, 0.0, 0.0, 0.0, 0.0, 0.0, 0.0, 0.0, 0.0, 0.0, 0.0, 0.0, 0.0, 0.0, 0.0, 0.0, 0.0, 0.0, 0.0, 0.0, 0.0, 0.0, 0.0, 0.0, 0.0, 0.0, 0.0, 0.0, 0.0, 0.0, 0.0, 0.0, 0.0, 0.0, 0.0, 0.0, 0.0, 0.0, 0.0, 0.0, 0.0, 0.0, 0.0, 0.0, 0.0, 0.0, 0.0, 0.0, 0.0, 0.0, 0.0, 0.0, 0.0, 0.0, 0.0, 0.0, 0.0, 0.0, 0.0, 0.0, 0.0, 0.0, 0.0, 0.0, 0.0, 0.0, 0.0, 0.0, 0.0, 0.0, 0.0, 0.0, 0.0, 0.0, 0.0, 0.0, 0.0, 0.0, 0.0, 0.0, 0.0, 0.0, 0.0, 0.0, 0.0, 0.0, 0.0, 0.0, 0.0, 0.0, 0.0, 0.0, 0.0, 0.0, 0.0, 0.0, 0.0, 0.0, 0.0, 0.0, 0.0, 0.0, 0.0, 0.0, 0.0, 0.0, 0.0, 0.0, 0.0, 0.0, 0.0, 0.0, 0.0, 0.0, 0.0, 0.0, 0.0, 0.0, 0.0, 0.0, 0.0, 0.0, 0.0, 0.0, 0.0, 0.0, 0.0, 0.0, 0.0, 0.0, 0.0, 0.0, 0.0, 0.0, 0.0, 0.0, 0.0, 0.0, 0.0, 0.0, 0.0, 0.0, 0.0, 0.0, 0.0, 0.0, 0.0, 0.0, 0.0, 0.0, 0.0, 0.0, 0.0, 0.0, 0.0, 0.0, 0.0, 0.0, 0.0, 0.0, 0.0, 0.0, 0.0, 0.0, 0.0, 0.0, 0.0, 0.0, 0.0, 0.0, 0.0, 0.0, 0.0, 0.0, 0.0, 0.0, 0.0, 0.0, 0.0, 0.0, 0.0, 0.0, 0.0, 0.0, 0.0, 0.0, 0.0, 0.0, 0.0, 0.0, 0.0, 0.0, 0.0, 0.0, 0.0, 0.0, 0.0, 0.0, 0.0, 0.0, 0.0, 0.0, 0.0, 0.0, 0.0, 0.0, 0.0, 0.0, 0.0, 0.0, 0.0, 0.0, 0.0, 0.0, 0.0, 0.0, 0.0, 0.0, 0.0, 0.0, 0.0, 0.0, 0.0, 0.0, 0.0, 0.0, 0.0, 0.0, 0.0, 0.0, 0.0, 0.0, 0.0, 0.0, 0.0, 0.0, 0.0, 0.0, 0.0, 0.0, 0.0, 0.0, 0.0, 0.0, 0.0, 0.0, 0.0, 0.0, 0.0, 0.0, 0.0, 0.0, 0.0, 0.0, 0.0, 0.0, 0.0, 0.0, 0.0, 0.0, 0.0, 0.0, 0.0, 0.0, 0.0, 0.0, 0.0, 0.0, 0.0, 0.0, 0.0, 0.0, 0.0, 0.0, 0.0, 0.0, 0.0, 0.0, 0.0, 0.0, 0.0, 0.0, 0.0, 0.0, 0.0, 0.0, 0.0, 0.0, 0.0, 0.0, 0.0, 0.0, 0.0, 0.0, 0.0, 0.0, 0.0, 0.0, 0.0, 0.0, 0.0, 0.0, 0.0, 0.0, 0.0, 0.0, 0.0, 0.0, 0.0, 0.0, 0.0, 0.0, 0.0, 0.0, 0.0, 0.0, 0.0, 0.0, 0.0, 0.0, 0.0, 0.0, 0.0, 0.0, 0.0, 0.0, 0.0, 0.0, 0.0, 0.0, 0.0, 0.0, 0.0, 0.0, 0.0, 0.0, 0.0, 0.0, 0.0, 0.0, 0.0, 0.0, 0.0, 0.0, 0.0, 0.0, 0.0, 0.0, 0.0, 0.0, 0.0, 0.0, 0.0, 0.0, 0.0, 0.0, 0.0, 0.0, 0.0, 0.0, 0.0, 0.0, 0.0, 0.0, 0.0, 0.0, 0.0, 0.0, 0.0, 0.0, 0.0, 0.0, 0.0, 0.0, 0.0, 0.0, 0.0, 0.0, 0.0, 0.0, 0.0, 0.0, 0.0, 0.0, 0.0, 0.0, 0.0, 0.0, 0.0, 0.0, 0.0, 0.0, 0.0, 0.0, 0.0, 0.0, 0.0, 0.0, 0.0, 0.0, 0.0, 0.0, 0.0, 0.0, 0.0, 0.0, 0.0, 0.0, 0.0, 0.0, 0.0, 0.0, 0.0, 0.0, 0.0, 0.0, 0.0, 0.0, 0.0, 0.0, 0.0, 0.0, 0.0, 0.0, 0.0, 0.0, 0.0, 0.0, 0.0, 0.0, 0.0, 0.0, 0.0, 0.0, 0.0, 0.0, 0.0, 0.0, 0.0, 0.0, 0.0, 0.0, 0.0, 0.0, 0.0, 0.0, 0.0, 0.0, 0.0, 0.0, 0.0, 0.0, 0.0, 0.0, 0.0, 0.0, 0.0, 0.0, 0.0, 0.0, 0.0, 0.0, 0.0, 0.0, 0.0, 0.0, 0.0, 0.0, 0.0, 0.0, 0.0, 0.0, 0.0, 0.0, 0.0, 0.0, 0.0, 0.0, 0.0, 0.0, 0.0, 0.0, 0.0, 0.0, 0.0, 0.0, 0.0, 0.0, 0.0, 0.0, 0.0, 0.0, 0.0, 0.0, 0.0, 0.0, 0.0, 0.0, 0.0, 0.0, 0.0, 0.0, 0.0, 0.0, 0.0, 0.0, 0.0, 0.0, 0.0, 0.0, 0.0, 0.0, 0.0, 0.0, 0.0, 0.0, 0.0, 0.0, 0.0, 0.0, 0.0, 0.0, 0.0, 0.0, 0.0, 0.0, 0.0, 0.0, 0.0, 0.0, 0.0, 0.0, 0.0, 0.0, 0.0, 0.0, 0.0, 0.0, 0.0, 0.0, 0.0, 0.0, 0.0, 0.0, 0.0, 0.0, 0.0, 0.0, 0.0, 0.0, 0.0, 0.0, 0.0, 0.0, 0.0, 0.0, 0.0, 0.0, 0.0, 0.0, 0.0, 0.0, 0.0, 0.0, 0.0, 0.0, 0.0, 0.0, 0.0, 0.0, 0.0, 0.0, 0.0, 0.0, 0.0, 0.0, 0.0, 0.0, 0.0, 0.0, 0.0, 0.0, 0.0, 0.0, 0.0, 0.0, 0.0, 0.0, 0.0, 0.0, 0.0, 0.0, 0.0, 0.0, 0.0, 0.0, 0.0, 0.0, 0.0, 0.0, 0.0, 0.0, 0.0, 0.0, 0.0, 0.0, 0.0, 0.0, 0.0, 0.0, 0.0, 0.0, 0.0, 0.0, 0.0, 0.0, 0.0, 0.0, 0.0, 0.0, 0.0, 0.0, 0.0, 0.0, 0.0, 0.0, 0.0, 0.0, 0.0, 0.0, 0.0, 0.0, 0.0, 0.0, 0.0, 0.0, 0.0, 0.0, 0.0, 0.0, 0.0, 0.0, 0.0, 0.0, 0.0, 0.0, 0.0, 0.0, 0.0, 0.0, 0.0, 0.0, 0.0, 0.0, 0.0, 0.0, 0.0, 0.0, 0.0, 0.0, 0.0, 0.0, 0.0, 0.0, 0.0, 0.0, 0.0, 0.0, 0.0, 0.0, 0.0, 0.0, 0.0, 0.0, 0.0, 0.0, 0.0, 0.0, 0.0, 0.0, 0.0, 0.0, 0.0, 0.0, 0.0, 0.0, 0.0, 0.0, 0.0, 0.0, 0.0, 0.0, 0.0, 0.0, 0.0, 0.0, 0.0, 0.0, 0.0, 0.0, 0.0, 0.0, 0.0, 0.0, 0.0, 0.0, 0.0, 0.0, 0.0, 0.0, 0.0, 0.0, 0.0, 0.0, 0.0, 0.0, 0.0, 0.0, 0.0, 0.0, 0.0, 0.0, 0.0, 0.0, 0.0, 0.0, 0.0, 0.0, 0.0, 0.0, 0.0, 0.0, 0.0, 0.0, 0.0, 0.0, 0.0, 0.0, 0.0, 0.0, 0.0, 0.0, 0.0, 0.0, 0.0, 0.0, 0.0, 0.0, 0.0, 0.0, 0.0, 0.0, 0.0, 0.0, 0.0, 0.0, 0.0, 0.0, 0.0, 0.0, 0.0, 0.0, 0.0, 0.0, 0.0, 0.0, 0.0, 0.0, 0.0, 0.0, 0.0, 0.0, 0.0, 0.0, 0.0, 0.0, 0.0, 0.0, 0.0, 0.0, 0.0, 0.0, 0.0, 0.0, 0.0, 0.0, 0.0, 0.0, 0.0, 0.0, 0.0, 0.0, 0.0, 0.0, 0.0, 0.0, 0.0, 0.0, 0.0, 0.0, 0.0, 0.0, 0.0, 0.0, 0.0, 0.0, 0.0, 0.0, 0.0, 0.0, 0.0, 0.0, 0.0, 0.0, 0.0, 0.0, 0.0, 0.0, 0.0, 0.0, 0.0, 0.0, 0.0, 0.0, 0.0, 0.0, 0.0, 0.0, 0.0, 0.0, 0.0, 0.0, 0.0, 0.0, 0.0, 0.0, 0.0, 0.0, 0.0, 0.0, 0.0, 0.0, 0.0, 0.0, 0.0, 0.0, 0.0, 0.0, 0.0, 0.0, 0.0, 0.0, 0.0, 0.0, 0.0, 0.0, 0.0, 0.0, 0.0, 0.0, 0.0, 0.0, 0.0, 0.0, 0.0, 0.0, 0.0, 0.0, 0.0, 0.0, 0.0, 0.0, 0.0, 0.0, 0.0, 0.0, 0.0, 0.0, 0.0, 0.0, 0.0, 0.0, 0.0, 0.0, 0.0, 0.0, 0.0, 0.0, 0.0, 0.0, 0.0, 0.0, 0.0, 0.0, 0.0, 0.0, 0.0, 0.0, 0.0, 0.0, 0.0, 0.0, 0.0, 0.0, 0.0, 0.0, 0.0, 0.0, 0.0, 0.0, 0.0, 0.0, 0.0, 0.0, 0.0, 0.0, 0.0, 0.0, 0.0, 0.0, 0.0, 0.0, 0.0, 0.0, 0.0, 0.0, 0.0, 0.0, 0.0, 0.0, 0.0, 0.0, 0.0, 0.0, 0.0, 0.0, 0.0, 0.0, 0.0, 0.0, 0.0, 0.0, 0.0, 0.0, 0.0, 0.0, 0.0, 0.0, 0.0, 0.0, 0.0, 0.0, 0.0, 0.0, 0.0, 0.0, 0.0, 0.0, 0.0, 0.0, 0.0, 0.0, 0.0, 0.0, 0.0, 0.0, 0.0, 0.0, 0.0, 0.0, 0.0, 0.0, 0.0, 0.0, 0.0, 0.0, 0.0, 0.0, 0.0, 0.0, 0.0, 0.0, 0.0, 0.0, 0.0, 0.0, 0.0, 0.0, 0.0, 0.0, 0.0, 0.0, 0.0, 0.0, 0.0, 0.0, 0.0, 0.0, 0.0, 0.0, 0.0, 0.0, 0.0, 0.0, 0.0, 0.0, 0.0, 0.0, 0.0, 0.0, 0.0, 0.0, 0.0, 0.0, 0.0, 0.0, 0.0, 0.0, 0.0, 0.0, 0.0, 0.0, 0.0, 0.0, 0.0, 0.0, 0.0, 0.0, 0.0, 0.0, 0.0, 0.0, 0.0, 0.0, 0.0, 0.0, 0.0, 0.0, 0.0, 0.0, 0.0, 0.0, 0.0, 0.0, 0.0, 0.0, 0.0, 0.0, 0.0, 0.0, 0.0, 0.0, 0.0, 0.0, 0.0, 0.0, 0.0, 0.0, 0.0, 0.0, 0.0, 0.0, 0.0, 0.0, 0.0, 0.0, 0.0, 0.0, 0.0, 0.0, 0.0, 0.0, 0.0, 0.0, 0.0, 0.0, 0.0, 0.0, 0.0, 0.0, 0.0, 0.0, 0.0, 0.0, 0.0, 0.0, 0.0, 0.0, 0.0, 0.0, 0.0, 0.0, 0.0, 0.0, 0.0, 0.0, 0.0, 0.0, 0.0, 0.0, 0.0, 0.0, 0.0, 0.0, 0.0, 0.0, 0.0, 0.0, 0.0, 0.0, 0.0, 0.0, 0.0, 0.0, 0.0, 0.0, 0.0, 0.0, 0.0, 0.0, 0.0, 0.0, 0.0, 0.0, 0.0, 0.0, 0.0, 0.0, 0.0, 0.0, 0.0, 0.0, 0.0, 0.0, 0.0, 0.0, 0.0, 0.0, 0.0, 0.0, 0.0, 0.0, 0.0, 0.0, 0.0, 0.0, 0.0, 0.0, 0.0, 0.0, 0.0, 0.0, 0.0, 0.0, 0.0, 0.0, 0.0, 0.0, 0.0, 0.0, 0.0, 0.0, 0.0, 0.0, 0.0, 0.0, 0.0, 0.0, 0.0, 0.0, 0.0, 0.0, 0.0, 0.0, 0.0, 0.0, 0.0, 0.0, 0.0, 0.0, 0.0, 0.0, 0.0, 0.0, 0.0, 0.0, 0.0, 0.0, 0.0, 0.0, 0.0, 0.0, 0.0, 0.0, 0.0, 0.0, 0.0, 0.0, 0.0, 0.0, 0.0, 0.0, 0.0, 0.0, 0.0, 0.0, 0.0, 0.0, 0.0, 0.0, 0.0, 0.0, 0.0, 0.0, 0.0, 0.0, 0.0, 0.0, 0.0, 0.0, 0.0, 0.0, 0.0, 0.0, 0.0, 0.0, 0.0, 0.0, 0.0, 0.0, 0.0, 0.0, 0.0, 0.0, 0.0, 0.0, 0.0, 0.0, 0.0, 0.0, 0.0, 0.0, 0.0, 0.0, 0.0, 0.0, 0.0, 0.0, 0.0, 0.0, 0.0, 0.0, 0.0, 0.0, 0.0, 0.0, 0.0, 0.0, 0.0, 0.0, 0.0, 0.0, 0.0, 0.0, 0.0, 0.0, 0.0, 0.0, 0.0, 0.0, 0.0, 0.0, 0.0, 0.0, 0.0, 0.0, 0.0, 0.0, 0.0, 0.0, 0.0, 0.0, 0.0, 0.0, 0.0, 0.0, 0.0, 0.0, 0.0, 0.0, 0.0, 0.0, 0.0, 0.0, 0.0, 0.0, 0.0, 0.0, 0.0, 0.0, 0.0, 0.0, 0.0, 0.0, 0.0, 0.0, 0.0, 0.0, 0.0, 0.0, 0.0, 0.0, 0.0, 0.0, 0.0, 0.0, 0.0, 0.0, 0.0, 0.0, 0.0, 0.0, 0.0, 0.0, 0.0, 0.0, 0.0, 0.0, 0.0, 0.0, 0.0, 0.0, 0.0, 0.0, 0.0, 0.0, 0.0, 0.0, 0.0, 0.0, 0.0, 0.0, 0.0, 0.0, 0.0, 0.0, 0.0, 0.0, 0.0, 0.0, 0.0, 0.0, 0.0, 0.0, 0.0, 0.0, 0.0, 0.0, 0.0, 0.0, 0.0, 0.0, 0.0, 0.0, 0.0, 0.0, 0.0, 0.0, 0.0, 0.0, 0.0, 0.0, 0.0, 0.0, 0.0, 0.0, 0.0, 0.0, 0.0, 0.0, 0.0, 0.0, 0.0, 0.0, 0.0, 0.0, 0.0, 0.0, 0.0, 0.0, 0.0, 0.0, 0.0, 0.0, 0.0, 0.0, 0.0, 0.0, 0.0, 0.0, 0.0, 0.0, 0.0, 0.0, 0.0, 0.0, 0.0, 0.0, 0.0, 0.0, 0.0, 0.0, 0.0, 0.0, 0.0, 0.0, 0.0, 0.0, 0.0, 0.0, 0.0, 0.0, 0.0, 0.0, 0.0, 0.0, 0.0, 0.0, 0.0, 0.0, 0.0, 0.0, 0.0, 0.0, 0.0, 0.0, 0.0, 0.0, 0.0, 0.0, 0.0, 0.0, 0.0, 0.0, 0.0, 0.0, 0.0, 0.0, 0.0, 0.0, 0.0, 0.0, 0.0, 0.0, 0.0, 0.0, 0.0, 0.0, 0.0, 0.0, 0.0, 0.0, 0.0, 0.0, 0.0, 0.0, 0.0, 0.0, 0.0, 0.0, 0.0, 0.0, 0.0, 0.0, 0.0, 0.0, 0.0, 0.0, 0.0, 0.0, 0.0, 0.0, 0.0, 0.0, 0.0, 0.0, 0.0, 0.0, 0.0, 0.0, 0.0, 0.0, 0.0, 0.0, 0.0, 0.0, 0.0, 0.0, 0.0, 0.0, 0.0, 0.0, 0.0, 0.0, 0.0, 0.0, 0.0, 0.0, 0.0, 0.0, 0.0, 0.0, 0.0, 0.0, 0.0, 0.0, 0.0, 0.0, 0.0, 0.0, 0.0, 0.0, 0.0, 0.0, 0.0, 0.0, 0.0, 0.0, 0.0, 0.0, 0.0, 0.0, 0.0, 0.0, 0.0, 0.0, 0.0, 0.0, 0.0, 0.0, 0.0, 0.0, 0.0, 0.0, 0.0, 0.0, 0.0, 0.0, 0.0, 0.0, 0.0, 0.0, 0.0, 0.0, 0.0, 0.0, 0.0, 0.0, 0.0, 0.0, 0.0, 0.0, 0.0, 0.0, 0.0, 0.0, 0.0, 0.0, 0.0, 0.0, 0.0, 0.0, 0.0, 0.0, 0.0, 0.0, 0.0, 0.0, 0.0, 0.0, 0.0, 0.0, 0.0, 0.0, 0.0, 0.0, 0.0, 0.0, 0.0, 0.0, 0.0, 0.0, 0.0, 0.0, 0.0, 0.0, 0.0, 0.0, 0.0, 0.0, 0.0, 0.0, 0.0, 0.0, 0.0, 0.0, 0.0, 0.0, 0.0, 0.0, 0.0, 0.0, 0.0, 0.0, 0.0, 0.0, 0.0, 0.0, 0.0, 0.0, 0.0, 0.0, 0.0, 0.0, 0.0, 0.0, 0.0, 0.0, 0.0, 0.0, 0.0, 0.0, 0.0, 0.0, 0.0, 0.0, 0.0, 0.0, 0.0, 0.0, 0.0, 0.0, 0.0, 0.0, 0.0, 0.0, 0.0, 0.0, 0.0, 0.0, 0.0, 0.0, 0.0, 0.0, 0.0, 0.0, 0.0, 0.0, 0.0, 0.0, 0.0, 0.0, 0.0, 0.0, 0.0, 0.0, 0.0, 0.0, 0.0, 0.0, 0.0, 0.0, 0.0, 0.0, 0.0, 0.0, 0.0, 0.0, 0.0, 0.0, 0.0, 0.0, 0.0, 0.0, 0.0, 0.0, 0.0, 0.0, 0.0, 0.0, 0.0, 0.0, 0.0, 0.0, 0.0, 0.0, 0.0, 0.0, 0.0, 0.0, 0.0, 0.0, 0.0, 0.0, 0.0, 0.0, 0.0, 0.0, 0.0, 0.0, 0.0, 0.0, 0.0, 0.0, 0.0, 0.0, 0.0, 0.0, 0.0, 0.0, 0.0, 0.0, 0.0, 0.0, 0.0, 0.0, 0.0, 0.0, 0.0, 0.0, 0.0, 0.0, 0.0, 0.0, 0.0, 0.0, 0.0, 0.0, 0.0, 0.0, 0.0, 0.0, 0.0, 0.0, 0.0, 0.0, 0.0, 0.0, 0.0, 0.0, 0.0, 0.0, 0.0, 0.0, 0.0, 0.0, 0.0, 0.0, 0.0, 0.0, 0.0, 0.0, 0.0, 0.0, 0.0, 0.0, 0.0, 0.0, 0.0, 0.0, 0.0, 0.0, 0.0, 0.0, 0.0, 0.0, 0.0, 0.0, 0.0, 0.0, 0.0, 0.0, 0.0, 0.0, 0.0, 0.0, 0.0, 0.0, 0.0, 0.8182, 0.0, 0.7273, 0.1575, 0.9091, 0.1575, 0.7273, 0.1575, 0.6364, 0.0, 0.5455, 0.1575, 0.09091, 0.0, 0.0, 0.1575, 0.1818, 0.1575, 0.2727, 0.0, 0.1818, 0.1575, 0.3636, 0.1575, 0.4545, 0.0, 0.3636, 0.1575, 0.5455, 0.1575, 0.7273, 0.1575, 0.5455, 0.1575, 0.6364, 0.3149, 0.9091, 0.1575, 0.7273, 0.1575, 0.8182, 0.3149, 0.1818, 0.1575, 0.0, 0.1575, 0.09091, 0.3149, 0.3636, 0.1575, 0.1818, 0.1575, 0.2727, 0.3149, 0.5455, 0.1575, 0.3636, 0.1575, 0.4545, 0.3149, 0.7273, 0.1575, 0.6364, 0.3149, 0.8182, 0.3149, 0.9091, 0.1575, 0.8182, 0.3149, 1.0, 0.3149, 0.1818, 0.1575, 0.09091, 0.3149, 0.2727, 0.3149, 0.3636, 0.1575, 0.2727, 0.3149, 0.4545, 0.3149, 0.5455, 0.1575, 0.4545, 0.3149, 0.6364, 0.3149, 0.8182, 0.3149, 0.6364, 0.3149, 0.7273, 0.4724, 1.0, 0.3149, 0.8182, 0.3149, 0.9091, 0.4724, 0.2727, 0.3149, 0.09091, 0.3149, 0.1818, 0.4724, 0.4545, 0.3149, 0.2727, 0.3149, 0.3636, 0.4724, 0.6364, 0.3149, 0.4545, 0.3149, 0.5455, 0.4724, 0.8182, 0.0, 0.7273, 0.1575, 0.9091, 0.1575, 0.7273, 0.1575, 0.6364, 0.0, 0.5455, 0.1575, 0.09091, 0.0, 0.0, 0.1575, 0.1818, 0.1575, 0.2727, 0.0, 0.1818, 0.1575, 0.3636, 0.1575, 0.4545, 0.0, 0.3636, 0.1575, 0.5455, 0.1575, 0.7273, 0.1575, 0.5455, 0.1575, 0.6364, 0.3149, 0.9091, 0.1575, 0.7273, 0.1575, 0.8182, 0.3149, 0.1818, 0.1575, 0.0, 0.1575, 0.09091, 0.3149, 0.3636, 0.1575, 0.1818, 0.1575, 0.2727, 0.3149, 0.5455, 0.1575, 0.3636, 0.1575, 0.4545, 0.3149, 0.7273, 0.1575, 0.6364, 0.3149, 0.8182, 0.3149, 0.9091, 0.1575, 0.8182, 0.3149, 1.0, 0.3149, 0.1818, 0.1575, 0.09091, 0.3149, 0.2727, 0.3149, 0.3636, 0.1575, 0.2727, 0.3149, 0.4545, 0.3149, 0.5455, 0.1575, 0.4545, 0.3149, 0.6364, 0.3149, 0.8182, 0.3149, 0.6364, 0.3149, 0.7273, 0.4724, 1.0, 0.3149, 0.8182, 0.3149, 0.9091, 0.4724, 0.2727, 0.3149, 0.09091, 0.3149, 0.1818, 0.4724, 0.4545, 0.3149, 0.2727, 0.3149, 0.3636, 0.4724, 0.6364, 0.3149, 0.4545, 0.3149, 0.5455, 0.4724, 0.8182, 0.0, 0.7273, 0.1575, 0.9091, 0.1575, 0.7273, 0.1575, 0.6364, 0.0, 0.5455, 0.1575, 0.09091, 0.0, 0.0, 0.1575, 0.1818, 0.1575, 0.2727, 0.0, 0.1818, 0.1575, 0.3636, 0.1575, 0.4545, 0.0, 0.3636, 0.1575, 0.5455, 0.1575, 0.7273, 0.1575, 0.5455, 0.1575, 0.6364, 0.3149, 0.9091, 0.1575, 0.7273, 0.1575, 0.8182, 0.3149, 0.1818, 0.1575, 0.0, 0.1575, 0.09091, 0.3149, 0.3636, 0.1575, 0.1818, 0.1575, 0.2727, 0.3149, 0.5455, 0.1575, 0.3636, 0.1575, 0.4545, 0.3149, 0.7273, 0.1575, 0.6364, 0.3149, 0.8182, 0.3149, 0.9091, 0.1575, 0.8182, 0.3149, 1.0, 0.3149, 0.1818, 0.1575, 0.09091, 0.3149, 0.2727, 0.3149, 0.3636, 0.1575, 0.2727, 0.3149, 0.4545, 0.3149, 0.5455, 0.1575, 0.4545, 0.3149, 0.6364, 0.3149, 0.8182, 0.3149, 0.6364, 0.3149, 0.7273, 0.4724, 1.0, 0.3149, 0.8182, 0.3149, 0.9091, 0.4724, 0.2727, 0.3149, 0.09091, 0.3149, 0.1818, 0.4724, 0.4545, 0.3149, 0.2727, 0.3149, 0.3636, 0.4724, 0.6364, 0.3149, 0.4545, 0.3149, 0.5455, 0.4724, 0.8182, 0.0, 0.7273, 0.1575, 0.9091, 0.1575, 0.7273, 0.1575, 0.6364, 0.0, 0.5455, 0.1575, 0.09091, 0.0, 0.0, 0.1575, 0.1818, 0.1575, 0.2727, 0.0, 0.1818, 0.1575, 0.3636, 0.1575, 0.4545, 0.0, 0.3636, 0.1575, 0.5455, 0.1575, 0.7273, 0.1575, 0.5455, 0.1575, 0.6364, 0.3149, 0.9091, 0.1575, 0.7273, 0.1575, 0.8182, 0.3149, 0.1818, 0.1575, 0.0, 0.1575, 0.09091, 0.3149, 0.3636, 0.1575, 0.1818, 0.1575, 0.2727, 0.3149, 0.5455, 0.1575, 0.3636, 0.1575, 0.4545, 0.3149, 0.7273, 0.1575, 0.6364, 0.3149, 0.8182, 0.3149, 0.9091, 0.1575, 0.8182, 0.3149, 1.0, 0.3149, 0.1818, 0.1575, 0.09091, 0.3149, 0.2727, 0.3149, 0.3636, 0.1575, 0.2727, 0.3149, 0.4545, 0.3149, 0.5455, 0.1575, 0.4545, 0.3149, 0.6364, 0.3149, 0.8182, 0.3149, 0.6364, 0.3149, 0.7273, 0.4724, 1.0, 0.3149, 0.8182, 0.3149, 0.9091, 0.4724, 0.2727, 0.3149, 0.09091, 0.3149, 0.1818, 0.4724, 0.4545, 0.3149, 0.2727, 0.3149, 0.3636, 0.4724, 0.6364, 0.3149, 0.4545, 0.3149, 0.5455, 0.4724, 0.8182, 0.0, 0.7273, 0.1575, 0.9091, 0.1575, 0.7273, 0.1575, 0.6364, 0.0, 0.5455, 0.1575, 0.09091, 0.0, 0.0, 0.1575, 0.1818, 0.1575, 0.2727, 0.0, 0.1818, 0.1575, 0.3636, 0.1575, 0.4545, 0.0, 0.3636, 0.1575, 0.5455, 0.1575, 0.7273, 0.1575, 0.5455, 0.1575, 0.6364, 0.3149, 0.9091, 0.1575, 0.7273, 0.1575, 0.8182, 0.3149, 0.1818, 0.1575, 0.0, 0.1575, 0.09091, 0.3149, 0.3636, 0.1575, 0.1818, 0.1575, 0.2727, 0.3149, 0.5455, 0.1575, 0.3636, 0.1575, 0.4545, 0.3149, 0.7273, 0.1575, 0.6364, 0.3149, 0.8182, 0.3149, 0.9091, 0.1575, 0.8182, 0.3149, 1.0, 0.3149, 0.1818, 0.1575, 0.09091, 0.3149, 0.2727, 0.3149, 0.3636, 0.1575, 0.2727, 0.3149, 0.4545, 0.3149, 0.5455, 0.1575, 0.4545, 0.3149, 0.6364, 0.3149, 0.8182, 0.3149, 0.6364, 0.3149, 0.7273, 0.4724, 1.0, 0.3149, 0.8182, 0.3149, 0.9091, 0.4724, 0.2727, 0.3149, 0.09091, 0.3149, 0.1818, 0.4724, 0.4545, 0.3149, 0.2727, 0.3149, 0.3636, 0.4724, 0.6364, 0.3149, 0.4545, 0.3149, 0.5455, 0.4724])
me_icosphere_002.materials.append(mat_brown)
me_icosphere_002.materials.append(mat_green)
me_icosphere_002.use_remesh_fix_poles = True
me_icosphere_002.use_remesh_preserve_attributes = False
me_icosphere_002.use_mirror_vertex_groups = False
me_icosphere_002.update()

# ---- objects
ob_light = bpy.data.objects.new('Light', light_light)
ob_camera = bpy.data.objects.new('Camera', cam_camera)
ob_icosphere_002 = bpy.data.objects.new('Icosphere.002', me_icosphere_002)
ob_light_001 = bpy.data.objects.new('Light.001', light_light_001)

# ---- transforms, parenting, visibility, modifiers, constraints
ob_light.location = (4.076, 1.005, 5.904)
ob_light.rotation_euler = (0.6503, 0.05522, 1.866)
ob_light.lock_rotations_4d = False
ob_light.empty_display_type = 'ARROWS'
ob_light.color = (0.0, 0.0, 0.0, 0.0)
ob_light.lineart.crease_threshold = 0.0
ob_camera.location = (7.359, -6.926, 4.958)
ob_camera.rotation_euler = (1.109, 0.0, 0.8149)
ob_camera.lock_rotations_4d = False
ob_camera.empty_display_type = 'ARROWS'
ob_camera.color = (0.0, 0.0, 0.0, 0.0)
ob_camera.display_type = 'WIRE'
ob_camera.lineart.crease_threshold = 0.0
ob_icosphere_002.location = (0.8965, 2.058, 4.588)
ob_icosphere_002.rotation_euler = (-0.4115, -0.3648, -0.1771)
ob_icosphere_002.scale = (0.7183, 0.7183, 0.7183)
ob_icosphere_002.lineart.crease_threshold = 0.0
ob_light_001.location = (4.076, 1.005, 5.904)
ob_light_001.rotation_euler = (0.6503, 0.05522, 1.866)
ob_light_001.lock_rotations_4d = False
ob_light_001.empty_display_type = 'ARROWS'
ob_light_001.color = (0.0, 0.0, 0.0, 0.0)
ob_light_001.lineart.crease_threshold = 0.0

# ---- collection membership
col_collection.objects.link(ob_light)
col_collection.objects.link(ob_camera)
col_collection.objects.link(ob_icosphere_002)
col_collection.objects.link(ob_light_001)

# ---- scene / render settings (as saved in the file)
scene.camera = ob_camera
scene.frame_start = 1; scene.frame_end = 250; scene.frame_set(1)
scene.render.engine = 'BLENDER_EEVEE_NEXT'
scene.cycles.use_denoising = False
scene.cycles.samples = 128
scene.cycles.sampling_pattern = 'TABULATED_SOBOL'
scene.cycles.use_adaptive_sampling = False
scene.cycles.use_light_tree = False
scene.view_settings.view_transform = 'Filmic'
bpy.context.view_layer.update()
